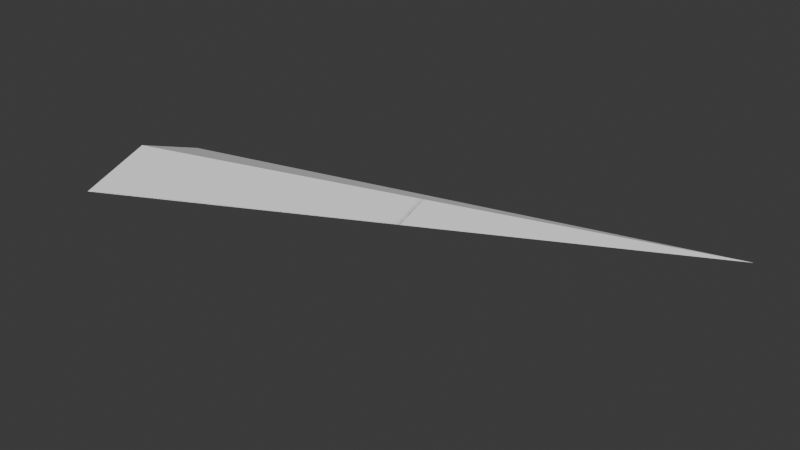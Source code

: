 # Source: spike_guy_ig.blend  (saved by Blender 4.3.34; exported with 4.5.12 LTS)
import bpy
from mathutils import Matrix  # noqa: F401  (used for matrix-valued properties, if any)

bpy.ops.wm.read_factory_settings(use_empty=True)
scene = bpy.context.scene
scene.name = 'Scene'

# ---- collections
col_collection = bpy.data.collections.new('Collection'); scene.collection.children.link(col_collection)

# ---- world
world_world = bpy.data.worlds.new('World'); scene.world = world_world
world_world.use_nodes = True; world_world.node_tree.nodes.clear()
_N = world_world.node_tree.nodes; _L = world_world.node_tree.links
n0 = _N.new('ShaderNodeOutputWorld'); n0.name = 'World Output'; n0.location = (300, 300)
n1 = _N.new('ShaderNodeBackground'); n1.name = 'Background'; n1.location = (10, 300)
n1.inputs[0].default_value = (0.05088, 0.05088, 0.05088, 1.0)
_L.new(n1.outputs[0], n0.inputs[0])
n0.is_active_output = True
world_world.color = (0.05088, 0.05088, 0.05088)
world_world.sun_shadow_jitter_overblur = 0.0

# ---- meshes
me_cube_004 = bpy.data.meshes.new('Cube.004')
me_cube_004.from_pydata([(0.0, 1.751, -1.0), (4.0, 4.0, 0.0), (0.0, 2.5, 0.0), (-4.0, -2.0, 0.0), (-4.0, 1.0, 0.0), (0.0, 1.75, 0.9922), (0.0, 1.0, 0.0), (-4.0, -0.499, -2.0), (-4.0, -0.5, 1.984)], [(2, 8), (0, 4), (6, 7), (7, 8)], [(8, 5, 2, 4), (8, 3, 6, 5), (5, 6, 1), (5, 1, 2), (6, 0, 1), (2, 1, 0), (7, 4, 2, 0), (3, 7, 0, 6), (3, 8, 4, 7), (6, 5, 3)])
_uv = me_cube_004.uv_layers.new(name='UVMap')
_uv.uv.foreach_set('vector', [0.0, 0.0, 0.0, 0.0, 0.0, 0.0, 0.0, 0.0, 0.0, 0.0, 0.0, 0.0, 0.0, 0.0, 0.0, 0.0, 0.0, 0.0, 0.0, 0.0, 0.0, 0.0, 0.0, 0.0, 0.0, 0.0, 0.0, 0.0, 0.0, 0.0, 0.0, 0.0, 0.0, 0.0, 0.0, 0.0, 0.0, 0.0, 0.0, 0.0, 0.0, 0.0, 0.0, 0.0, 0.0, 0.0, 0.0, 0.0, 0.0, 0.0, 0.0, 0.0, 0.0, 0.0, 0.0, 0.0, 0.0, 0.0, 0.0, 0.0, 0.0, 0.0, 0.0, 0.0, 0.0, 0.0, 0.0, 0.0, 0.0, 0.0])
me_cube_004.update()

# ---- objects
ob_cube_001_c = bpy.data.objects.new('Cube.001-c', me_cube_004)

# ---- transforms, parenting, visibility, modifiers, constraints
ob_cube_001_c.location = (5.357e-06, -2.667, 0.3777)
ob_cube_001_c.scale = (1.0, 0.6667, 0.1875)

# ---- collection membership
col_collection.objects.link(ob_cube_001_c)

# ---- scene / render settings (as saved in the file)
scene.frame_start = 1; scene.frame_end = 250; scene.frame_set(1)
scene.render.engine = 'BLENDER_EEVEE_NEXT'
bpy.context.view_layer.update()

# ---- added for rendering (the .blend has no active camera and no usable light): camera, sun
cam_auto = bpy.data.cameras.new('AutoCamera')
cam_auto.lens = 50.0
cam_auto.sensor_width = 36.0
cam_auto.clip_end = 1000.0
ob_auto_camera = bpy.data.objects.new('AutoCamera', cam_auto)
scene.collection.objects.link(ob_auto_camera)
ob_auto_camera.location = (8.30428, -11.9651, 7.01964)
ob_auto_camera.rotation_euler = (1.09748, -7.21219e-08, 0.694738)
scene.camera = ob_auto_camera
light_auto_sun = bpy.data.lights.new('AutoSun', 'SUN')
light_auto_sun.energy = 3.0
light_auto_sun.angle = 0.0523599
ob_auto_sun = bpy.data.objects.new('AutoSun', light_auto_sun)
scene.collection.objects.link(ob_auto_sun)
ob_auto_sun.rotation_euler = (0.872665, 0.174533, 0.523599)
bpy.context.view_layer.update()
